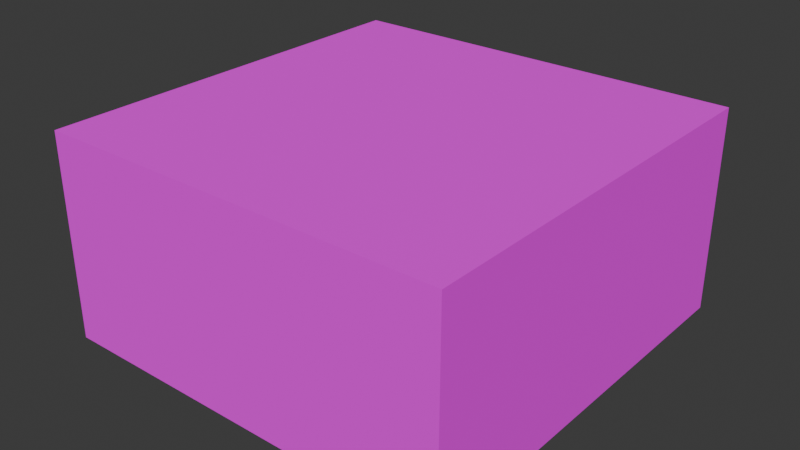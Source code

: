 # Source: wall.blend  (saved by Blender 4.1.24; exported with 4.5.12 LTS)
import bpy
from mathutils import Matrix  # noqa: F401  (used for matrix-valued properties, if any)

bpy.ops.wm.read_factory_settings(use_empty=True)
scene = bpy.context.scene
scene.name = 'Scene'

# ---- collections
col_collection = bpy.data.collections.new('Collection'); scene.collection.children.link(col_collection)

# ---- images (referenced by path relative to the original .blend; pixels are not part of the script)
import os
ASSET_DIR = os.environ.get("B2B_ASSET_DIR", "")  # directory of the original .blend (textures are referenced by path, not embedded)
HERE = os.path.dirname(os.path.abspath(__file__))  # packed textures are extracted next to this script under _unpacked/

def load_image(name, relpath, width, height, colorspace="sRGB"):
    """Load a texture the original file referenced (path relative to the .blend, or extracted next to this script)."""
    p = next((c for c in (os.path.join(HERE, relpath), os.path.join(ASSET_DIR, relpath)) if relpath and os.path.exists(c)), "")
    if p:
        img = bpy.data.images.load(p, check_existing=True)
        img.name = name
    else:  # same state as the original file: an image datablock whose file is absent (Cycles renders it pink)
        img = bpy.data.images.new(name, width, height)
        img.source = "FILE"
        img.filepath = "//" + (relpath or name)
    img.colorspace_settings.name = colorspace
    return img
img_wall_png = load_image('wall.png', 'wall.png', 1024, 1024, 'sRGB')

# ---- materials (node trees are filled in below, after node groups)
mat_material = bpy.data.materials.new('Material')
mat_material.alpha_threshold = 0.0
mat_material.use_transparent_shadow = False
mat_material.roughness = 0.5
mat_material.line_color = (0.0, 0.0, 0.0, 1.0)

# ---- material node trees
mat_material.use_nodes = True; mat_material.node_tree.nodes.clear()
_N = mat_material.node_tree.nodes; _L = mat_material.node_tree.links
n0 = _N.new('ShaderNodeOutputMaterial'); n0.name = 'Material Output'; n0.location = (300, 300)
n1 = _N.new('ShaderNodeBsdfPrincipled'); n1.name = 'Principled BSDF'; n1.location = (10, 300)
n1.inputs[2].default_value = 1.0
n1.inputs[3].default_value = 1.45
n2 = _N.new('ShaderNodeTexImage'); n2.name = 'Image Texture'; n2.location = (-344, 261)
n2.image = img_wall_png
n2.interpolation = 'Closest'
_L.new(n1.outputs[0], n0.inputs[0])
_L.new(n2.outputs[0], n1.inputs[0])
n0.is_active_output = True

# ---- world
world_world = bpy.data.worlds.new('World'); scene.world = world_world
world_world.use_nodes = True; world_world.node_tree.nodes.clear()
_N = world_world.node_tree.nodes; _L = world_world.node_tree.links
n0 = _N.new('ShaderNodeOutputWorld'); n0.name = 'World Output'; n0.location = (300, 300)
n1 = _N.new('ShaderNodeBackground'); n1.name = 'Background'; n1.location = (10, 300)
n1.inputs[0].default_value = (0.05088, 0.05088, 0.05088, 1.0)
_L.new(n1.outputs[0], n0.inputs[0])
n0.is_active_output = True
world_world.color = (0.05088, 0.05088, 0.05088)
world_world.use_sun_shadow = False
world_world.sun_shadow_jitter_overblur = 0.0

# ---- meshes
me_cube_001 = bpy.data.meshes.new('Cube.001')
me_cube_001.from_pydata([(-0.8, -0.8, 0.0), (-0.8, -0.8, 0.8), (-0.8, 0.8, 0.0), (-0.8, 0.8, 0.8), (0.8, -0.8, 0.0), (0.8, -0.8, 0.8), (0.8, 0.8, 0.0), (0.8, 0.8, 0.8)], [], [(0, 1, 3, 2), (2, 3, 7, 6), (6, 7, 5, 4), (4, 5, 1, 0), (2, 6, 4, 0), (7, 3, 1, 5)])
_uv = me_cube_001.uv_layers.new(name='UVMap')
_uv.uv.foreach_set('vector', [0.0, 0.0, 0.5, 0.0, 0.5, 1.0, 0.0, 1.0, 5.96e-08, 1.0, 0.0, 0.5, 1.0, 0.5, 1.0, 1.0, 1.0, 1.0, 0.5, 1.0, 0.5, 0.0, 1.0, 0.0, 0.0, 1.0, -1.192e-07, 0.5, 1.0, 0.5, 1.0, 1.0, 0.0, 0.0, 1.0, 0.0, 1.0, 1.0, 0.0, 1.0, 0.0, 0.0, 1.0, 0.0, 1.0, 1.0, 0.0, 1.0])
me_cube_001.materials.append(mat_material)
me_cube_001.update()

# ---- objects
ob_cube = bpy.data.objects.new('Cube', me_cube_001)

# ---- transforms, parenting, visibility, modifiers, constraints
ob_cube.location = (0.0, 0.0, 0.0)

# ---- collection membership
col_collection.objects.link(ob_cube)

# ---- scene / render settings (as saved in the file)
scene.frame_start = 1; scene.frame_end = 250; scene.frame_set(1)
scene.render.engine = 'BLENDER_EEVEE_NEXT'
scene.cycles.sampling_pattern = 'TABULATED_SOBOL'
scene.eevee.ray_tracing_options.trace_max_roughness = 0.0
bpy.context.view_layer.update()

# ---- added for rendering (the .blend has no active camera and no usable light): camera, sun
cam_auto = bpy.data.cameras.new('AutoCamera')
cam_auto.lens = 50.0
cam_auto.sensor_width = 36.0
cam_auto.clip_end = 1000.0
ob_auto_camera = bpy.data.objects.new('AutoCamera', cam_auto)
scene.collection.objects.link(ob_auto_camera)
ob_auto_camera.location = (2.22054, -2.66465, 2.17643)
ob_auto_camera.rotation_euler = (1.09748, -7.21219e-08, 0.694738)
scene.camera = ob_auto_camera
light_auto_sun = bpy.data.lights.new('AutoSun', 'SUN')
light_auto_sun.energy = 3.0
light_auto_sun.angle = 0.0523599
ob_auto_sun = bpy.data.objects.new('AutoSun', light_auto_sun)
scene.collection.objects.link(ob_auto_sun)
ob_auto_sun.rotation_euler = (0.872665, 0.174533, 0.523599)
bpy.context.view_layer.update()
